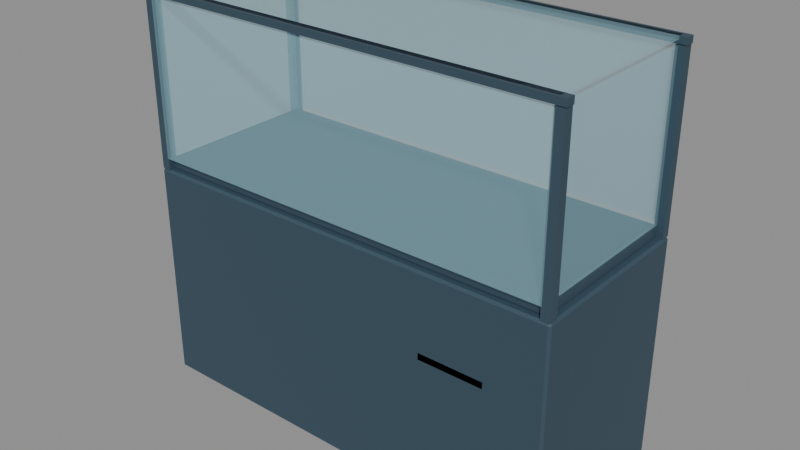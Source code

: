 # Source: display-case.blend  (saved by Blender 4.5.91; exported with 4.5.12 LTS)
import bpy
from mathutils import Matrix  # noqa: F401  (used for matrix-valued properties, if any)

bpy.ops.wm.read_factory_settings(use_empty=True)
scene = bpy.context.scene
scene.name = 'Scene'

# ---- materials (node trees are filled in below, after node groups)
mat_finish_frame = bpy.data.materials.new('finish_frame')
mat_finish_frame.diffuse_color = (0.035, 0.07, 0.1, 1.0)
mat_finish_glass = bpy.data.materials.new('finish_glass')
mat_finish_glass.diffuse_color = (0.4, 0.72, 0.83, 0.24)

# ---- material node trees
mat_finish_frame.use_nodes = True; mat_finish_frame.node_tree.nodes.clear()
_N = mat_finish_frame.node_tree.nodes; _L = mat_finish_frame.node_tree.links
n0 = _N.new('ShaderNodeBsdfPrincipled'); n0.name = 'Principled BSDF'; n0.location = (-200, 100)
n0.inputs[0].default_value = (0.035, 0.07, 0.1, 1.0)
n0.inputs[2].default_value = 0.62
n1 = _N.new('ShaderNodeOutputMaterial'); n1.name = 'Material Output'; n1.location = (200, 100)
_L.new(n0.outputs[0], n1.inputs[0])
n1.is_active_output = True
mat_finish_glass.use_nodes = True; mat_finish_glass.node_tree.nodes.clear()
_N = mat_finish_glass.node_tree.nodes; _L = mat_finish_glass.node_tree.links
n0 = _N.new('ShaderNodeBsdfPrincipled'); n0.name = 'Principled BSDF'; n0.location = (-200, 100)
n0.inputs[0].default_value = (0.4, 0.72, 0.83, 0.24)
n0.inputs[2].default_value = 0.18
n0.inputs[4].default_value = 0.24
n1 = _N.new('ShaderNodeOutputMaterial'); n1.name = 'Material Output'; n1.location = (200, 100)
_L.new(n0.outputs[0], n1.inputs[0])
n1.is_active_output = True

# ---- meshes
me_cube = bpy.data.meshes.new('Cube')
me_cube.from_pydata([(-0.594, -0.244, -0.31), (-0.594, -0.25, -0.304), (-0.6, -0.244, -0.304), (-0.594, -0.25, 0.304), (-0.594, -0.244, 0.31), (-0.6, -0.244, 0.304), (-0.594, 0.244, -0.31), (-0.6, 0.244, -0.304), (-0.594, 0.25, -0.304), (-0.594, 0.244, 0.31), (-0.594, 0.25, 0.304), (-0.6, 0.244, 0.304), (0.594, -0.244, -0.31), (0.6, -0.244, -0.304), (0.594, -0.25, -0.304), (0.594, -0.244, 0.31), (0.594, -0.25, 0.304), (0.6, -0.244, 0.304), (0.594, 0.244, -0.31), (0.594, 0.25, -0.304), (0.6, 0.244, -0.304), (0.594, 0.244, 0.31), (0.6, 0.244, 0.304), (0.594, 0.25, 0.304)], [], [(0, 1, 2), (3, 4, 5), (6, 7, 8), (9, 10, 11), (12, 13, 14), (15, 16, 17), (18, 19, 20), (21, 22, 23), (6, 0, 2, 7), (1, 3, 5, 2), (4, 9, 11, 5), (10, 8, 7, 11), (18, 6, 8, 19), (9, 21, 23, 10), (22, 20, 19, 23), (12, 18, 20, 13), (21, 15, 17, 22), (16, 14, 13, 17), (0, 12, 14, 1), (15, 4, 3, 16), (6, 18, 12, 0), (2, 5, 11, 7), (14, 16, 3, 1), (21, 9, 4, 15), (8, 10, 23, 19), (20, 22, 17, 13)])
_uv = me_cube.uv_layers.new(name='UVMap')
_uv.uv.foreach_set('vector', [0.1262, 0.747, 0.1262, 0.75, 0.125, 0.747, 0.6226, 0.9987, 0.625, 0.9987, 0.6226, 1.0, 0.1262, 0.503, 0.125, 0.503, 0.1262, 0.5, 0.625, 0.25, 0.6226, 0.2512, 0.6226, 0.247, 0.3738, 0.747, 0.3774, 0.747, 0.3774, 0.7512, 0.6262, 0.7471, 0.6226, 0.7513, 0.6226, 0.747, 0.3738, 0.503, 0.3774, 0.4988, 0.3774, 0.503, 0.6262, 0.5029, 0.6226, 0.503, 0.6226, 0.4988, 0.1262, 0.503, 0.1262, 0.747, 0.125, 0.747, 0.125, 0.503, 0.3774, 0.0, 0.6226, 0.0, 0.6226, 0.003, 0.3774, 0.003, 0.625, 0.003, 0.625, 0.25, 0.6226, 0.247, 0.6226, 0.003, 0.6226, 0.2512, 0.3774, 0.2512, 0.3774, 0.247, 0.6226, 0.247, 0.3738, 0.503, 0.1262, 0.503, 0.1262, 0.5, 0.3774, 0.4988, 0.625, 0.25, 0.6262, 0.5029, 0.6226, 0.4988, 0.6226, 0.2512, 0.6226, 0.503, 0.3774, 0.503, 0.3774, 0.4988, 0.6226, 0.4988, 0.3738, 0.747, 0.3738, 0.503, 0.3774, 0.503, 0.3774, 0.747, 0.6262, 0.5029, 0.6262, 0.7471, 0.6226, 0.747, 0.6226, 0.503, 0.6226, 0.7513, 0.3774, 0.7512, 0.3774, 0.747, 0.6226, 0.747, 0.1262, 0.747, 0.3738, 0.747, 0.3774, 0.7512, 0.1262, 0.75, 0.6262, 0.7471, 0.625, 0.9987, 0.6226, 0.9987, 0.6226, 0.7513, 0.1262, 0.503, 0.3738, 0.503, 0.3738, 0.747, 0.1262, 0.747, 0.3774, 0.003, 0.6226, 0.003, 0.6226, 0.247, 0.3774, 0.247, 0.3774, 0.7512, 0.6226, 0.7513, 0.6226, 0.9987, 0.3774, 0.9987, 0.6262, 0.5029, 0.8737, 0.503, 0.8737, 0.747, 0.6262, 0.7471, 0.3774, 0.2512, 0.6226, 0.2512, 0.6226, 0.4988, 0.3774, 0.4988, 0.3774, 0.503, 0.6226, 0.503, 0.6226, 0.747, 0.3774, 0.747])
me_cube.materials.append(mat_finish_frame)
me_cube.update()
me_cube_001 = bpy.data.meshes.new('Cube.001')
me_cube_001.from_pydata([(-0.58, -0.23, -0.0125), (-0.58, -0.23, 0.0125), (-0.58, 0.23, -0.0125), (-0.58, 0.23, 0.0125), (0.58, -0.23, -0.0125), (0.58, -0.23, 0.0125), (0.58, 0.23, -0.0125), (0.58, 0.23, 0.0125)], [], [(0, 1, 3, 2), (2, 3, 7, 6), (6, 7, 5, 4), (4, 5, 1, 0), (2, 6, 4, 0), (7, 3, 1, 5)])
_uv = me_cube_001.uv_layers.new(name='UVMap')
_uv.uv.foreach_set('vector', [0.375, 0.0, 0.625, 0.0, 0.625, 0.25, 0.375, 0.25, 0.375, 0.25, 0.625, 0.25, 0.625, 0.5, 0.375, 0.5, 0.375, 0.5, 0.625, 0.5, 0.625, 0.75, 0.375, 0.75, 0.375, 0.75, 0.625, 0.75, 0.625, 1.0, 0.375, 1.0, 0.125, 0.5, 0.375, 0.5, 0.375, 0.75, 0.125, 0.75, 0.625, 0.5, 0.875, 0.5, 0.875, 0.75, 0.625, 0.75])
me_cube_001.materials.append(mat_finish_frame)
me_cube_001.update()
me_cube_002 = bpy.data.meshes.new('Cube.002')
me_cube_002.from_pydata([(-0.0125, -0.0125, -0.23), (-0.0125, -0.0125, 0.23), (-0.0125, 0.0125, -0.23), (-0.0125, 0.0125, 0.23), (0.0125, -0.0125, -0.23), (0.0125, -0.0125, 0.23), (0.0125, 0.0125, -0.23), (0.0125, 0.0125, 0.23)], [], [(0, 1, 3, 2), (2, 3, 7, 6), (6, 7, 5, 4), (4, 5, 1, 0), (2, 6, 4, 0), (7, 3, 1, 5)])
_uv = me_cube_002.uv_layers.new(name='UVMap')
_uv.uv.foreach_set('vector', [0.375, 0.0, 0.625, 0.0, 0.625, 0.25, 0.375, 0.25, 0.375, 0.25, 0.625, 0.25, 0.625, 0.5, 0.375, 0.5, 0.375, 0.5, 0.625, 0.5, 0.625, 0.75, 0.375, 0.75, 0.375, 0.75, 0.625, 0.75, 0.625, 1.0, 0.375, 1.0, 0.125, 0.5, 0.375, 0.5, 0.375, 0.75, 0.125, 0.75, 0.625, 0.5, 0.875, 0.5, 0.875, 0.75, 0.625, 0.75])
me_cube_002.materials.append(mat_finish_frame)
me_cube_002.update()
me_cube_003 = bpy.data.meshes.new('Cube.003')
me_cube_003.from_pydata([(-0.0125, -0.0125, -0.23), (-0.0125, -0.0125, 0.23), (-0.0125, 0.0125, -0.23), (-0.0125, 0.0125, 0.23), (0.0125, -0.0125, -0.23), (0.0125, -0.0125, 0.23), (0.0125, 0.0125, -0.23), (0.0125, 0.0125, 0.23)], [], [(0, 1, 3, 2), (2, 3, 7, 6), (6, 7, 5, 4), (4, 5, 1, 0), (2, 6, 4, 0), (7, 3, 1, 5)])
_uv = me_cube_003.uv_layers.new(name='UVMap')
_uv.uv.foreach_set('vector', [0.375, 0.0, 0.625, 0.0, 0.625, 0.25, 0.375, 0.25, 0.375, 0.25, 0.625, 0.25, 0.625, 0.5, 0.375, 0.5, 0.375, 0.5, 0.625, 0.5, 0.625, 0.75, 0.375, 0.75, 0.375, 0.75, 0.625, 0.75, 0.625, 1.0, 0.375, 1.0, 0.125, 0.5, 0.375, 0.5, 0.375, 0.75, 0.125, 0.75, 0.625, 0.5, 0.875, 0.5, 0.875, 0.75, 0.625, 0.75])
me_cube_003.materials.append(mat_finish_frame)
me_cube_003.update()
me_cube_004 = bpy.data.meshes.new('Cube.004')
me_cube_004.from_pydata([(-0.0125, -0.0125, -0.23), (-0.0125, -0.0125, 0.23), (-0.0125, 0.0125, -0.23), (-0.0125, 0.0125, 0.23), (0.0125, -0.0125, -0.23), (0.0125, -0.0125, 0.23), (0.0125, 0.0125, -0.23), (0.0125, 0.0125, 0.23)], [], [(0, 1, 3, 2), (2, 3, 7, 6), (6, 7, 5, 4), (4, 5, 1, 0), (2, 6, 4, 0), (7, 3, 1, 5)])
_uv = me_cube_004.uv_layers.new(name='UVMap')
_uv.uv.foreach_set('vector', [0.375, 0.0, 0.625, 0.0, 0.625, 0.25, 0.375, 0.25, 0.375, 0.25, 0.625, 0.25, 0.625, 0.5, 0.375, 0.5, 0.375, 0.5, 0.625, 0.5, 0.625, 0.75, 0.375, 0.75, 0.375, 0.75, 0.625, 0.75, 0.625, 1.0, 0.375, 1.0, 0.125, 0.5, 0.375, 0.5, 0.375, 0.75, 0.125, 0.75, 0.625, 0.5, 0.875, 0.5, 0.875, 0.75, 0.625, 0.75])
me_cube_004.materials.append(mat_finish_frame)
me_cube_004.update()
me_cube_005 = bpy.data.meshes.new('Cube.005')
me_cube_005.from_pydata([(-0.0125, -0.0125, -0.23), (-0.0125, -0.0125, 0.23), (-0.0125, 0.0125, -0.23), (-0.0125, 0.0125, 0.23), (0.0125, -0.0125, -0.23), (0.0125, -0.0125, 0.23), (0.0125, 0.0125, -0.23), (0.0125, 0.0125, 0.23)], [], [(0, 1, 3, 2), (2, 3, 7, 6), (6, 7, 5, 4), (4, 5, 1, 0), (2, 6, 4, 0), (7, 3, 1, 5)])
_uv = me_cube_005.uv_layers.new(name='UVMap')
_uv.uv.foreach_set('vector', [0.375, 0.0, 0.625, 0.0, 0.625, 0.25, 0.375, 0.25, 0.375, 0.25, 0.625, 0.25, 0.625, 0.5, 0.375, 0.5, 0.375, 0.5, 0.625, 0.5, 0.625, 0.75, 0.375, 0.75, 0.375, 0.75, 0.625, 0.75, 0.625, 1.0, 0.375, 1.0, 0.125, 0.5, 0.375, 0.5, 0.375, 0.75, 0.125, 0.75, 0.625, 0.5, 0.875, 0.5, 0.875, 0.75, 0.625, 0.75])
me_cube_005.materials.append(mat_finish_frame)
me_cube_005.update()
me_cube_006 = bpy.data.meshes.new('Cube.006')
me_cube_006.from_pydata([(-0.575, -0.004, -0.2125), (-0.575, -0.004, 0.2125), (-0.575, 0.004, -0.2125), (-0.575, 0.004, 0.2125), (0.575, -0.004, -0.2125), (0.575, -0.004, 0.2125), (0.575, 0.004, -0.2125), (0.575, 0.004, 0.2125)], [], [(0, 1, 3, 2), (2, 3, 7, 6), (6, 7, 5, 4), (4, 5, 1, 0), (2, 6, 4, 0), (7, 3, 1, 5)])
_uv = me_cube_006.uv_layers.new(name='UVMap')
_uv.uv.foreach_set('vector', [0.375, 0.0, 0.625, 0.0, 0.625, 0.25, 0.375, 0.25, 0.375, 0.25, 0.625, 0.25, 0.625, 0.5, 0.375, 0.5, 0.375, 0.5, 0.625, 0.5, 0.625, 0.75, 0.375, 0.75, 0.375, 0.75, 0.625, 0.75, 0.625, 1.0, 0.375, 1.0, 0.125, 0.5, 0.375, 0.5, 0.375, 0.75, 0.125, 0.75, 0.625, 0.5, 0.875, 0.5, 0.875, 0.75, 0.625, 0.75])
me_cube_006.materials.append(mat_finish_glass)
me_cube_006.update()
me_cube_007 = bpy.data.meshes.new('Cube.007')
me_cube_007.from_pydata([(-0.575, -0.004, -0.2125), (-0.575, -0.004, 0.2125), (-0.575, 0.004, -0.2125), (-0.575, 0.004, 0.2125), (0.575, -0.004, -0.2125), (0.575, -0.004, 0.2125), (0.575, 0.004, -0.2125), (0.575, 0.004, 0.2125)], [], [(0, 1, 3, 2), (2, 3, 7, 6), (6, 7, 5, 4), (4, 5, 1, 0), (2, 6, 4, 0), (7, 3, 1, 5)])
_uv = me_cube_007.uv_layers.new(name='UVMap')
_uv.uv.foreach_set('vector', [0.375, 0.0, 0.625, 0.0, 0.625, 0.25, 0.375, 0.25, 0.375, 0.25, 0.625, 0.25, 0.625, 0.5, 0.375, 0.5, 0.375, 0.5, 0.625, 0.5, 0.625, 0.75, 0.375, 0.75, 0.375, 0.75, 0.625, 0.75, 0.625, 1.0, 0.375, 1.0, 0.125, 0.5, 0.375, 0.5, 0.375, 0.75, 0.125, 0.75, 0.625, 0.5, 0.875, 0.5, 0.875, 0.75, 0.625, 0.75])
me_cube_007.materials.append(mat_finish_glass)
me_cube_007.update()
me_cube_008 = bpy.data.meshes.new('Cube.008')
me_cube_008.from_pydata([(-0.004, -0.23, -0.2125), (-0.004, -0.23, 0.2125), (-0.004, 0.23, -0.2125), (-0.004, 0.23, 0.2125), (0.004, -0.23, -0.2125), (0.004, -0.23, 0.2125), (0.004, 0.23, -0.2125), (0.004, 0.23, 0.2125)], [], [(0, 1, 3, 2), (2, 3, 7, 6), (6, 7, 5, 4), (4, 5, 1, 0), (2, 6, 4, 0), (7, 3, 1, 5)])
_uv = me_cube_008.uv_layers.new(name='UVMap')
_uv.uv.foreach_set('vector', [0.375, 0.0, 0.625, 0.0, 0.625, 0.25, 0.375, 0.25, 0.375, 0.25, 0.625, 0.25, 0.625, 0.5, 0.375, 0.5, 0.375, 0.5, 0.625, 0.5, 0.625, 0.75, 0.375, 0.75, 0.375, 0.75, 0.625, 0.75, 0.625, 1.0, 0.375, 1.0, 0.125, 0.5, 0.375, 0.5, 0.375, 0.75, 0.125, 0.75, 0.625, 0.5, 0.875, 0.5, 0.875, 0.75, 0.625, 0.75])
me_cube_008.materials.append(mat_finish_glass)
me_cube_008.update()
me_cube_009 = bpy.data.meshes.new('Cube.009')
me_cube_009.from_pydata([(-0.004, -0.23, -0.2125), (-0.004, -0.23, 0.2125), (-0.004, 0.23, -0.2125), (-0.004, 0.23, 0.2125), (0.004, -0.23, -0.2125), (0.004, -0.23, 0.2125), (0.004, 0.23, -0.2125), (0.004, 0.23, 0.2125)], [], [(0, 1, 3, 2), (2, 3, 7, 6), (6, 7, 5, 4), (4, 5, 1, 0), (2, 6, 4, 0), (7, 3, 1, 5)])
_uv = me_cube_009.uv_layers.new(name='UVMap')
_uv.uv.foreach_set('vector', [0.375, 0.0, 0.625, 0.0, 0.625, 0.25, 0.375, 0.25, 0.375, 0.25, 0.625, 0.25, 0.625, 0.5, 0.375, 0.5, 0.375, 0.5, 0.625, 0.5, 0.625, 0.75, 0.375, 0.75, 0.375, 0.75, 0.625, 0.75, 0.625, 1.0, 0.375, 1.0, 0.125, 0.5, 0.375, 0.5, 0.375, 0.75, 0.125, 0.75, 0.625, 0.5, 0.875, 0.5, 0.875, 0.75, 0.625, 0.75])
me_cube_009.materials.append(mat_finish_glass)
me_cube_009.update()
me_cube_010 = bpy.data.meshes.new('Cube.010')
me_cube_010.from_pydata([(-0.58, -0.24, -0.004), (-0.58, -0.24, 0.004), (-0.58, 0.24, -0.004), (-0.58, 0.24, 0.004), (0.58, -0.24, -0.004), (0.58, -0.24, 0.004), (0.58, 0.24, -0.004), (0.58, 0.24, 0.004)], [], [(0, 1, 3, 2), (2, 3, 7, 6), (6, 7, 5, 4), (4, 5, 1, 0), (2, 6, 4, 0), (7, 3, 1, 5)])
_uv = me_cube_010.uv_layers.new(name='UVMap')
_uv.uv.foreach_set('vector', [0.375, 0.0, 0.625, 0.0, 0.625, 0.25, 0.375, 0.25, 0.375, 0.25, 0.625, 0.25, 0.625, 0.5, 0.375, 0.5, 0.375, 0.5, 0.625, 0.5, 0.625, 0.75, 0.375, 0.75, 0.375, 0.75, 0.625, 0.75, 0.625, 1.0, 0.375, 1.0, 0.125, 0.5, 0.375, 0.5, 0.375, 0.75, 0.125, 0.75, 0.625, 0.5, 0.875, 0.5, 0.875, 0.75, 0.625, 0.75])
me_cube_010.materials.append(mat_finish_glass)
me_cube_010.update()
me_cube_011 = bpy.data.meshes.new('Cube.011')
me_cube_011.from_pydata([(-0.6, -0.0125, -0.009), (-0.6, -0.0125, 0.009), (-0.6, 0.0125, -0.009), (-0.6, 0.0125, 0.009), (0.6, -0.0125, -0.009), (0.6, -0.0125, 0.009), (0.6, 0.0125, -0.009), (0.6, 0.0125, 0.009)], [], [(0, 1, 3, 2), (2, 3, 7, 6), (6, 7, 5, 4), (4, 5, 1, 0), (2, 6, 4, 0), (7, 3, 1, 5)])
_uv = me_cube_011.uv_layers.new(name='UVMap')
_uv.uv.foreach_set('vector', [0.375, 0.0, 0.625, 0.0, 0.625, 0.25, 0.375, 0.25, 0.375, 0.25, 0.625, 0.25, 0.625, 0.5, 0.375, 0.5, 0.375, 0.5, 0.625, 0.5, 0.625, 0.75, 0.375, 0.75, 0.375, 0.75, 0.625, 0.75, 0.625, 1.0, 0.375, 1.0, 0.125, 0.5, 0.375, 0.5, 0.375, 0.75, 0.125, 0.75, 0.625, 0.5, 0.875, 0.5, 0.875, 0.75, 0.625, 0.75])
me_cube_011.materials.append(mat_finish_frame)
me_cube_011.update()
me_cube_012 = bpy.data.meshes.new('Cube.012')
me_cube_012.from_pydata([(-0.6, -0.0125, -0.009), (-0.6, -0.0125, 0.009), (-0.6, 0.0125, -0.009), (-0.6, 0.0125, 0.009), (0.6, -0.0125, -0.009), (0.6, -0.0125, 0.009), (0.6, 0.0125, -0.009), (0.6, 0.0125, 0.009)], [], [(0, 1, 3, 2), (2, 3, 7, 6), (6, 7, 5, 4), (4, 5, 1, 0), (2, 6, 4, 0), (7, 3, 1, 5)])
_uv = me_cube_012.uv_layers.new(name='UVMap')
_uv.uv.foreach_set('vector', [0.375, 0.0, 0.625, 0.0, 0.625, 0.25, 0.375, 0.25, 0.375, 0.25, 0.625, 0.25, 0.625, 0.5, 0.375, 0.5, 0.375, 0.5, 0.625, 0.5, 0.625, 0.75, 0.375, 0.75, 0.375, 0.75, 0.625, 0.75, 0.625, 1.0, 0.375, 1.0, 0.125, 0.5, 0.375, 0.5, 0.375, 0.75, 0.125, 0.75, 0.625, 0.5, 0.875, 0.5, 0.875, 0.75, 0.625, 0.75])
me_cube_012.materials.append(mat_finish_frame)
me_cube_012.update()
me_cube_013 = bpy.data.meshes.new('Cube.013')
me_cube_013.from_pydata([(-0.09, -0.006, -0.009), (-0.09, -0.006, 0.009), (-0.09, 0.006, -0.009), (-0.09, 0.006, 0.009), (0.09, -0.006, -0.009), (0.09, -0.006, 0.009), (0.09, 0.006, -0.009), (0.09, 0.006, 0.009)], [], [(0, 1, 3, 2), (2, 3, 7, 6), (6, 7, 5, 4), (4, 5, 1, 0), (2, 6, 4, 0), (7, 3, 1, 5)])
_uv = me_cube_013.uv_layers.new(name='UVMap')
_uv.uv.foreach_set('vector', [0.375, 0.0, 0.625, 0.0, 0.625, 0.25, 0.375, 0.25, 0.375, 0.25, 0.625, 0.25, 0.625, 0.5, 0.375, 0.5, 0.375, 0.5, 0.625, 0.5, 0.625, 0.75, 0.375, 0.75, 0.375, 0.75, 0.625, 0.75, 0.625, 1.0, 0.375, 1.0, 0.125, 0.5, 0.375, 0.5, 0.375, 0.75, 0.125, 0.75, 0.625, 0.5, 0.875, 0.5, 0.875, 0.75, 0.625, 0.75])
me_cube_013.materials.append(mat_finish_frame)
me_cube_013.update()

# ---- objects
ob_root = bpy.data.objects.new('root', None)
ob_mesh_cabinet = bpy.data.objects.new('mesh_cabinet', me_cube)
ob_mesh_shelf = bpy.data.objects.new('mesh_shelf', me_cube_001)
ob_mesh_post__0_585__0_235 = bpy.data.objects.new('mesh_post_-0.585_-0.235', me_cube_002)
ob_mesh_post__0_585_0_235 = bpy.data.objects.new('mesh_post_-0.585_0.235', me_cube_003)
ob_mesh_post_0_585__0_235 = bpy.data.objects.new('mesh_post_0.585_-0.235', me_cube_004)
ob_mesh_post_0_585_0_235 = bpy.data.objects.new('mesh_post_0.585_0.235', me_cube_005)
ob_mesh_glass__0_244 = bpy.data.objects.new('mesh_glass_-0.244', me_cube_006)
ob_mesh_glass_0_244 = bpy.data.objects.new('mesh_glass_0.244', me_cube_007)
ob_mesh_glass_side__0_575 = bpy.data.objects.new('mesh_glass_side_-0.575', me_cube_008)
ob_mesh_glass_side_0_575 = bpy.data.objects.new('mesh_glass_side_0.575', me_cube_009)
ob_mesh_glass_top = bpy.data.objects.new('mesh_glass_top', me_cube_010)
ob_mesh_top_frame__0_235 = bpy.data.objects.new('mesh_top_frame_-0.235', me_cube_011)
ob_mesh_top_frame_0_235 = bpy.data.objects.new('mesh_top_frame_0.235', me_cube_012)
ob_mesh_handle = bpy.data.objects.new('mesh_handle', me_cube_013)
ob_socket_interaction = bpy.data.objects.new('socket_interaction', None)

# ---- transforms, parenting, visibility, modifiers, constraints
ob_root.location = (0.0, 0.0, 0.0)
ob_mesh_cabinet.parent = ob_root
ob_mesh_cabinet.location = (0.0, 0.0, 0.31)
ob_mesh_shelf.parent = ob_root
ob_mesh_shelf.location = (0.0, 0.0, 0.635)
ob_mesh_post__0_585__0_235.parent = ob_root
ob_mesh_post__0_585__0_235.location = (-0.585, 0.235, 0.85)
ob_mesh_post__0_585_0_235.parent = ob_root
ob_mesh_post__0_585_0_235.location = (-0.585, -0.235, 0.85)
ob_mesh_post_0_585__0_235.parent = ob_root
ob_mesh_post_0_585__0_235.location = (0.585, 0.235, 0.85)
ob_mesh_post_0_585_0_235.parent = ob_root
ob_mesh_post_0_585_0_235.location = (0.585, -0.235, 0.85)
ob_mesh_glass__0_244.parent = ob_root
ob_mesh_glass__0_244.location = (0.0, 0.244, 0.8645)
ob_mesh_glass_0_244.parent = ob_root
ob_mesh_glass_0_244.location = (0.0, -0.244, 0.8645)
ob_mesh_glass_side__0_575.parent = ob_root
ob_mesh_glass_side__0_575.location = (-0.575, 0.0, 0.8645)
ob_mesh_glass_side_0_575.parent = ob_root
ob_mesh_glass_side_0_575.location = (0.575, 0.0, 0.8645)
ob_mesh_glass_top.parent = ob_root
ob_mesh_glass_top.location = (0.0, 0.0, 1.096)
ob_mesh_top_frame__0_235.parent = ob_root
ob_mesh_top_frame__0_235.location = (0.0, 0.235, 1.091)
ob_mesh_top_frame_0_235.parent = ob_root
ob_mesh_top_frame_0_235.location = (0.0, -0.235, 1.091)
ob_mesh_handle.parent = ob_root
ob_mesh_handle.location = (0.35, -0.244, 0.4)
ob_socket_interaction.parent = ob_root
ob_socket_interaction.location = (0.0, -0.85, 0.0)

# ---- collection membership
scene.collection.objects.link(ob_root)
scene.collection.objects.link(ob_mesh_cabinet)
scene.collection.objects.link(ob_mesh_shelf)
scene.collection.objects.link(ob_mesh_post__0_585__0_235)
scene.collection.objects.link(ob_mesh_post__0_585_0_235)
scene.collection.objects.link(ob_mesh_post_0_585__0_235)
scene.collection.objects.link(ob_mesh_post_0_585_0_235)
scene.collection.objects.link(ob_mesh_glass__0_244)
scene.collection.objects.link(ob_mesh_glass_0_244)
scene.collection.objects.link(ob_mesh_glass_side__0_575)
scene.collection.objects.link(ob_mesh_glass_side_0_575)
scene.collection.objects.link(ob_mesh_glass_top)
scene.collection.objects.link(ob_mesh_top_frame__0_235)
scene.collection.objects.link(ob_mesh_top_frame_0_235)
scene.collection.objects.link(ob_mesh_handle)
scene.collection.objects.link(ob_socket_interaction)

# ---- scene / render settings (as saved in the file)
scene.frame_start = 1; scene.frame_end = 250; scene.frame_set(1)
scene.render.engine = 'BLENDER_EEVEE_NEXT'
bpy.context.view_layer.update()

# ---- added for rendering (the .blend has no active camera and no usable light): camera, sun + grey world if the file has none
cam_auto = bpy.data.cameras.new('AutoCamera')
cam_auto.lens = 50.0
cam_auto.sensor_width = 36.0
cam_auto.clip_end = 1000.0
ob_auto_camera = bpy.data.objects.new('AutoCamera', cam_auto)
scene.collection.objects.link(ob_auto_camera)
ob_auto_camera.location = (1.5756, -1.89072, 1.81048)
ob_auto_camera.rotation_euler = (1.09748, -7.21219e-08, 0.694738)
scene.camera = ob_auto_camera
light_auto_sun = bpy.data.lights.new('AutoSun', 'SUN')
light_auto_sun.energy = 3.0
light_auto_sun.angle = 0.0523599
ob_auto_sun = bpy.data.objects.new('AutoSun', light_auto_sun)
scene.collection.objects.link(ob_auto_sun)
ob_auto_sun.rotation_euler = (0.872665, 0.174533, 0.523599)
if scene.world is None:
    world_auto = bpy.data.worlds.new('AutoWorld')
    world_auto.color = (0.3, 0.3, 0.3)
    scene.world = world_auto
bpy.context.view_layer.update()
